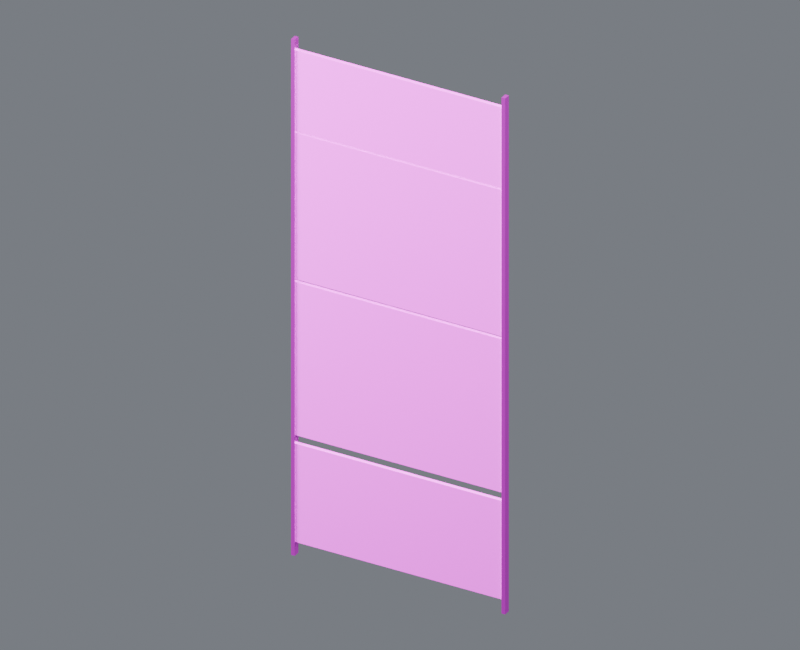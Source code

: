 # Source: wall_skin_north_09.blend  (saved by Blender 4.5.87; exported with 4.5.12 LTS)
import bpy
from mathutils import Matrix  # noqa: F401  (used for matrix-valued properties, if any)

bpy.ops.wm.read_factory_settings(use_empty=True)
scene = bpy.context.scene
scene.name = 'Component_wall_skin_north_09'

# ---- collections
col_01______wall_skin_north_09 = bpy.data.collections.new('01_制作组件_wall_skin_north_09'); scene.collection.children.link(col_01______wall_skin_north_09)
col_north_09 = bpy.data.collections.new('装甲墙_NORTH_09_制作源'); col_01______wall_skin_north_09.children.link(col_north_09)
col_02______wall_skin_north_09 = bpy.data.collections.new('02_游戏输出_wall_skin_north_09'); scene.collection.children.link(col_02______wall_skin_north_09)
col_north_09_1 = bpy.data.collections.new('装甲墙_NORTH_09_输出包'); col_02______wall_skin_north_09.children.link(col_north_09_1)
col_90_preview_component_wall_skin_north_09 = bpy.data.collections.new('90_Preview_Component_wall_skin_north_09'); scene.collection.children.link(col_90_preview_component_wall_skin_north_09)

# ---- images (referenced by path relative to the original .blend; pixels are not part of the script)
import os
ASSET_DIR = os.environ.get("B2B_ASSET_DIR", "")  # directory of the original .blend (textures are referenced by path, not embedded)
HERE = os.path.dirname(os.path.abspath(__file__))  # packed textures are extracted next to this script under _unpacked/

def load_image(name, relpath, width, height, colorspace="sRGB"):
    """Load a texture the original file referenced (path relative to the .blend, or extracted next to this script)."""
    p = next((c for c in (os.path.join(HERE, relpath), os.path.join(ASSET_DIR, relpath)) if relpath and os.path.exists(c)), "")
    if p:
        img = bpy.data.images.load(p, check_existing=True)
        img.name = name
    else:  # same state as the original file: an image datablock whose file is absent (Cycles renders it pink)
        img = bpy.data.images.new(name, width, height)
        img.source = "FILE"
        img.filepath = "//" + (relpath or name)
    img.colorspace_settings.name = colorspace
    return img
img_10x10_512_png = load_image('设施低亮多巴胺色盘_10x10_512.png', '设施低亮多巴胺色盘_10x10_512.png', 1024, 1024, 'sRGB')

# ---- materials (node trees are filled in below, after node groups)
mat_02 = bpy.data.materials.new('02_细腻哑光_青绿大面')
mat_01 = bpy.data.materials.new('01_精工金属_紫色骨架')

# ---- material node trees
mat_02.use_nodes = True; mat_02.node_tree.nodes.clear()
_N = mat_02.node_tree.nodes; _L = mat_02.node_tree.links
n0 = _N.new('ShaderNodeOutputMaterial'); n0.name = '材质输出'; n0.location = (0, 0)
n1 = _N.new('ShaderNodeBsdfPrincipled'); n1.name = 'Principled BSDF'; n1.location = (0, 0)
n1.inputs[1].default_value = 0.03
n1.inputs[2].default_value = 0.7
n2 = _N.new('ShaderNodeUVMap'); n2.name = 'UV 贴图'; n2.location = (0, 0)
n2.uv_map = 'PaletteUV'
n3 = _N.new('ShaderNodeTexImage'); n3.name = '图像纹理'; n3.location = (0, 0)
n3.image = img_10x10_512_png
n3.interpolation = 'Closest'
_L.new(n1.outputs[0], n0.inputs[0])
_L.new(n2.outputs[0], n3.inputs[0])
_L.new(n3.outputs[0], n1.inputs[0])
n0.is_active_output = True
mat_01.use_nodes = True; mat_01.node_tree.nodes.clear()
_N = mat_01.node_tree.nodes; _L = mat_01.node_tree.links
n0 = _N.new('ShaderNodeOutputMaterial'); n0.name = '材质输出'; n0.location = (0, 0)
n1 = _N.new('ShaderNodeBsdfPrincipled'); n1.name = 'Principled BSDF'; n1.location = (0, 0)
n1.inputs[1].default_value = 0.86
n1.inputs[2].default_value = 0.29
n1.inputs[19].default_value = 0.16
n2 = _N.new('ShaderNodeUVMap'); n2.name = 'UV 贴图'; n2.location = (0, 0)
n2.uv_map = 'PaletteUV'
n3 = _N.new('ShaderNodeTexImage'); n3.name = '图像纹理'; n3.location = (0, 0)
n3.image = img_10x10_512_png
n3.interpolation = 'Closest'
_L.new(n1.outputs[0], n0.inputs[0])
_L.new(n2.outputs[0], n3.inputs[0])
_L.new(n3.outputs[0], n1.inputs[0])
n0.is_active_output = True

# ---- world
world_component_studio = bpy.data.worlds.new('Component_Studio'); scene.world = world_component_studio
world_component_studio.use_nodes = True; world_component_studio.node_tree.nodes.clear()
_N = world_component_studio.node_tree.nodes; _L = world_component_studio.node_tree.links
n0 = _N.new('ShaderNodeBackground'); n0.name = '背景'; n0.location = (-200, 100)
n0.inputs[0].default_value = (0.3, 0.32, 0.36, 1.0)
n0.inputs[1].default_value = 0.45
n1 = _N.new('ShaderNodeOutputWorld'); n1.name = '世界输出'; n1.location = (200, 100)
_L.new(n0.outputs[0], n1.inputs[0])
n1.is_active_output = True

# ---- cameras
cam_camera_component_wall_skin_north_09 = bpy.data.cameras.new('Camera_Component_wall_skin_north_09')
cam_camera_component_wall_skin_north_09.type = 'ORTHO'
cam_camera_component_wall_skin_north_09.ortho_scale = 15.98

# ---- lights
light_key_component_wall_skin_north_09 = bpy.data.lights.new('Key_Component_wall_skin_north_09', 'AREA')
light_key_component_wall_skin_north_09.energy = 2.78e+04
light_key_component_wall_skin_north_09.size = 12.79
light_fill_component_wall_skin_north_09 = bpy.data.lights.new('Fill_Component_wall_skin_north_09', 'AREA')
light_fill_component_wall_skin_north_09.energy = 1.635e+04
light_fill_component_wall_skin_north_09.size = 12.79
light_rim_component_wall_skin_north_09 = bpy.data.lights.new('Rim_Component_wall_skin_north_09', 'AREA')
light_rim_component_wall_skin_north_09.energy = 2.126e+04
light_rim_component_wall_skin_north_09.size = 12.79

# ---- meshes
me_north_09______00_mesh = bpy.data.meshes.new('装甲墙_NORTH_09_制作_部件00_Mesh')
me_north_09______00_mesh.from_pydata([(-2.435, -0.045, 0.305), (2.435, -0.045, 0.305), (2.435, 0.045, 0.305), (-2.435, 0.045, 0.305), (-2.435, -0.045, 2.555), (2.435, -0.045, 2.555), (2.435, 0.045, 2.555), (-2.435, 0.045, 2.555), (-2.435, -0.045, 2.75), (2.435, -0.045, 2.75), (2.435, 0.045, 2.75), (-2.435, 0.045, 2.75), (-2.435, -0.045, 6.25), (2.435, -0.045, 6.25), (2.435, 0.045, 6.25), (-2.435, 0.045, 6.25), (-2.435, -0.045, 6.32), (2.435, -0.045, 6.32), (2.435, 0.045, 6.32), (-2.435, 0.045, 6.32), (-2.435, -0.045, 9.66), (2.435, -0.045, 9.66), (2.435, 0.045, 9.66), (-2.435, 0.045, 9.66), (-2.435, -0.045, 9.71), (2.435, -0.045, 9.71), (2.435, 0.045, 9.71), (-2.435, 0.045, 9.71), (-2.435, -0.045, 11.55), (2.435, -0.045, 11.55), (2.435, 0.045, 11.55), (-2.435, 0.045, 11.55)], [], [(0, 3, 2, 1), (4, 5, 6, 7), (0, 1, 5, 4), (1, 2, 6, 5), (2, 3, 7, 6), (3, 0, 4, 7), (8, 11, 10, 9), (12, 13, 14, 15), (8, 9, 13, 12), (9, 10, 14, 13), (10, 11, 15, 14), (11, 8, 12, 15), (16, 19, 18, 17), (20, 21, 22, 23), (16, 17, 21, 20), (17, 18, 22, 21), (18, 19, 23, 22), (19, 16, 20, 23), (24, 27, 26, 25), (28, 29, 30, 31), (24, 25, 29, 28), (25, 26, 30, 29), (26, 27, 31, 30), (27, 24, 28, 31)])
_uv = me_north_09______00_mesh.uv_layers.new(name='PaletteUV')
_uv.uv.foreach_set('vector', [0.972, 0.75, 0.95, 0.772, 0.928, 0.75, 0.95, 0.728, 0.972, 0.75, 0.95, 0.772, 0.928, 0.75, 0.95, 0.728, 0.972, 0.75, 0.95, 0.772, 0.928, 0.75, 0.95, 0.728, 0.972, 0.75, 0.95, 0.772, 0.928, 0.75, 0.95, 0.728, 0.972, 0.75, 0.95, 0.772, 0.928, 0.75, 0.95, 0.728, 0.972, 0.75, 0.95, 0.772, 0.928, 0.75, 0.95, 0.728, 0.972, 0.75, 0.95, 0.772, 0.928, 0.75, 0.95, 0.728, 0.972, 0.75, 0.95, 0.772, 0.928, 0.75, 0.95, 0.728, 0.972, 0.75, 0.95, 0.772, 0.928, 0.75, 0.95, 0.728, 0.972, 0.75, 0.95, 0.772, 0.928, 0.75, 0.95, 0.728, 0.972, 0.75, 0.95, 0.772, 0.928, 0.75, 0.95, 0.728, 0.972, 0.75, 0.95, 0.772, 0.928, 0.75, 0.95, 0.728, 0.972, 0.75, 0.95, 0.772, 0.928, 0.75, 0.95, 0.728, 0.972, 0.75, 0.95, 0.772, 0.928, 0.75, 0.95, 0.728, 0.972, 0.75, 0.95, 0.772, 0.928, 0.75, 0.95, 0.728, 0.972, 0.75, 0.95, 0.772, 0.928, 0.75, 0.95, 0.728, 0.972, 0.75, 0.95, 0.772, 0.928, 0.75, 0.95, 0.728, 0.972, 0.75, 0.95, 0.772, 0.928, 0.75, 0.95, 0.728, 0.972, 0.75, 0.95, 0.772, 0.928, 0.75, 0.95, 0.728, 0.972, 0.75, 0.95, 0.772, 0.928, 0.75, 0.95, 0.728, 0.972, 0.75, 0.95, 0.772, 0.928, 0.75, 0.95, 0.728, 0.972, 0.75, 0.95, 0.772, 0.928, 0.75, 0.95, 0.728, 0.972, 0.75, 0.95, 0.772, 0.928, 0.75, 0.95, 0.728, 0.972, 0.75, 0.95, 0.772, 0.928, 0.75, 0.95, 0.728])
me_north_09______00_mesh.materials.append(mat_02)
me_north_09______00_mesh.update()
me_north_09______01_mesh = bpy.data.meshes.new('装甲墙_NORTH_09_制作_部件01_Mesh')
me_north_09______01_mesh.from_pydata([(-2.462, -0.075, 0.0), (-2.378, -0.075, 0.0), (-2.378, 0.075, 0.0), (-2.462, 0.075, 0.0), (-2.462, -0.075, 11.8), (-2.378, -0.075, 11.8), (-2.378, 0.075, 11.8), (-2.462, 0.075, 11.8), (2.378, -0.075, 0.0), (2.462, -0.075, 0.0), (2.462, 0.075, 0.0), (2.378, 0.075, 0.0), (2.378, -0.075, 11.8), (2.462, -0.075, 11.8), (2.462, 0.075, 11.8), (2.378, 0.075, 11.8)], [], [(0, 3, 2, 1), (4, 5, 6, 7), (0, 1, 5, 4), (1, 2, 6, 5), (2, 3, 7, 6), (3, 0, 4, 7), (8, 11, 10, 9), (12, 13, 14, 15), (8, 9, 13, 12), (9, 10, 14, 13), (10, 11, 15, 14), (11, 8, 12, 15)])
_uv = me_north_09______01_mesh.uv_layers.new(name='PaletteUV')
_uv.uv.foreach_set('vector', [0.972, 0.65, 0.95, 0.672, 0.928, 0.65, 0.95, 0.628, 0.972, 0.65, 0.95, 0.672, 0.928, 0.65, 0.95, 0.628, 0.972, 0.65, 0.95, 0.672, 0.928, 0.65, 0.95, 0.628, 0.972, 0.65, 0.95, 0.672, 0.928, 0.65, 0.95, 0.628, 0.972, 0.65, 0.95, 0.672, 0.928, 0.65, 0.95, 0.628, 0.972, 0.65, 0.95, 0.672, 0.928, 0.65, 0.95, 0.628, 0.972, 0.65, 0.95, 0.672, 0.928, 0.65, 0.95, 0.628, 0.972, 0.65, 0.95, 0.672, 0.928, 0.65, 0.95, 0.628, 0.972, 0.65, 0.95, 0.672, 0.928, 0.65, 0.95, 0.628, 0.972, 0.65, 0.95, 0.672, 0.928, 0.65, 0.95, 0.628, 0.972, 0.65, 0.95, 0.672, 0.928, 0.65, 0.95, 0.628, 0.972, 0.65, 0.95, 0.672, 0.928, 0.65, 0.95, 0.628])
me_north_09______01_mesh.materials.append(mat_01)
me_north_09______01_mesh.update()
me_north_09______00_mesh_1 = bpy.data.meshes.new('装甲墙_NORTH_09_输出_部件00_Mesh')
me_north_09______00_mesh_1.from_pydata([(-2.435, -0.045, 0.305), (2.435, -0.045, 0.305), (2.435, 0.045, 0.305), (-2.435, 0.045, 0.305), (-2.435, -0.045, 2.555), (2.435, -0.045, 2.555), (2.435, 0.045, 2.555), (-2.435, 0.045, 2.555), (-2.435, -0.045, 2.75), (2.435, -0.045, 2.75), (2.435, 0.045, 2.75), (-2.435, 0.045, 2.75), (-2.435, -0.045, 6.25), (2.435, -0.045, 6.25), (2.435, 0.045, 6.25), (-2.435, 0.045, 6.25), (-2.435, -0.045, 6.32), (2.435, -0.045, 6.32), (2.435, 0.045, 6.32), (-2.435, 0.045, 6.32), (-2.435, -0.045, 9.66), (2.435, -0.045, 9.66), (2.435, 0.045, 9.66), (-2.435, 0.045, 9.66), (-2.435, -0.045, 9.71), (2.435, -0.045, 9.71), (2.435, 0.045, 9.71), (-2.435, 0.045, 9.71), (-2.435, -0.045, 11.55), (2.435, -0.045, 11.55), (2.435, 0.045, 11.55), (-2.435, 0.045, 11.55)], [], [(0, 3, 2, 1), (4, 5, 6, 7), (0, 1, 5, 4), (1, 2, 6, 5), (2, 3, 7, 6), (3, 0, 4, 7), (8, 11, 10, 9), (12, 13, 14, 15), (8, 9, 13, 12), (9, 10, 14, 13), (10, 11, 15, 14), (11, 8, 12, 15), (16, 19, 18, 17), (20, 21, 22, 23), (16, 17, 21, 20), (17, 18, 22, 21), (18, 19, 23, 22), (19, 16, 20, 23), (24, 27, 26, 25), (28, 29, 30, 31), (24, 25, 29, 28), (25, 26, 30, 29), (26, 27, 31, 30), (27, 24, 28, 31)])
_uv = me_north_09______00_mesh_1.uv_layers.new(name='PaletteUV')
_uv.uv.foreach_set('vector', [0.972, 0.75, 0.95, 0.772, 0.928, 0.75, 0.95, 0.728, 0.972, 0.75, 0.95, 0.772, 0.928, 0.75, 0.95, 0.728, 0.972, 0.75, 0.95, 0.772, 0.928, 0.75, 0.95, 0.728, 0.972, 0.75, 0.95, 0.772, 0.928, 0.75, 0.95, 0.728, 0.972, 0.75, 0.95, 0.772, 0.928, 0.75, 0.95, 0.728, 0.972, 0.75, 0.95, 0.772, 0.928, 0.75, 0.95, 0.728, 0.972, 0.75, 0.95, 0.772, 0.928, 0.75, 0.95, 0.728, 0.972, 0.75, 0.95, 0.772, 0.928, 0.75, 0.95, 0.728, 0.972, 0.75, 0.95, 0.772, 0.928, 0.75, 0.95, 0.728, 0.972, 0.75, 0.95, 0.772, 0.928, 0.75, 0.95, 0.728, 0.972, 0.75, 0.95, 0.772, 0.928, 0.75, 0.95, 0.728, 0.972, 0.75, 0.95, 0.772, 0.928, 0.75, 0.95, 0.728, 0.972, 0.75, 0.95, 0.772, 0.928, 0.75, 0.95, 0.728, 0.972, 0.75, 0.95, 0.772, 0.928, 0.75, 0.95, 0.728, 0.972, 0.75, 0.95, 0.772, 0.928, 0.75, 0.95, 0.728, 0.972, 0.75, 0.95, 0.772, 0.928, 0.75, 0.95, 0.728, 0.972, 0.75, 0.95, 0.772, 0.928, 0.75, 0.95, 0.728, 0.972, 0.75, 0.95, 0.772, 0.928, 0.75, 0.95, 0.728, 0.972, 0.75, 0.95, 0.772, 0.928, 0.75, 0.95, 0.728, 0.972, 0.75, 0.95, 0.772, 0.928, 0.75, 0.95, 0.728, 0.972, 0.75, 0.95, 0.772, 0.928, 0.75, 0.95, 0.728, 0.972, 0.75, 0.95, 0.772, 0.928, 0.75, 0.95, 0.728, 0.972, 0.75, 0.95, 0.772, 0.928, 0.75, 0.95, 0.728, 0.972, 0.75, 0.95, 0.772, 0.928, 0.75, 0.95, 0.728])
me_north_09______00_mesh_1.materials.append(mat_02)
me_north_09______00_mesh_1.update()
me_north_09______01_mesh_1 = bpy.data.meshes.new('装甲墙_NORTH_09_输出_部件01_Mesh')
me_north_09______01_mesh_1.from_pydata([(-2.462, -0.075, 0.0), (-2.378, -0.075, 0.0), (-2.378, 0.075, 0.0), (-2.462, 0.075, 0.0), (-2.462, -0.075, 11.8), (-2.378, -0.075, 11.8), (-2.378, 0.075, 11.8), (-2.462, 0.075, 11.8), (2.378, -0.075, 0.0), (2.462, -0.075, 0.0), (2.462, 0.075, 0.0), (2.378, 0.075, 0.0), (2.378, -0.075, 11.8), (2.462, -0.075, 11.8), (2.462, 0.075, 11.8), (2.378, 0.075, 11.8)], [], [(0, 3, 2, 1), (4, 5, 6, 7), (0, 1, 5, 4), (1, 2, 6, 5), (2, 3, 7, 6), (3, 0, 4, 7), (8, 11, 10, 9), (12, 13, 14, 15), (8, 9, 13, 12), (9, 10, 14, 13), (10, 11, 15, 14), (11, 8, 12, 15)])
_uv = me_north_09______01_mesh_1.uv_layers.new(name='PaletteUV')
_uv.uv.foreach_set('vector', [0.972, 0.65, 0.95, 0.672, 0.928, 0.65, 0.95, 0.628, 0.972, 0.65, 0.95, 0.672, 0.928, 0.65, 0.95, 0.628, 0.972, 0.65, 0.95, 0.672, 0.928, 0.65, 0.95, 0.628, 0.972, 0.65, 0.95, 0.672, 0.928, 0.65, 0.95, 0.628, 0.972, 0.65, 0.95, 0.672, 0.928, 0.65, 0.95, 0.628, 0.972, 0.65, 0.95, 0.672, 0.928, 0.65, 0.95, 0.628, 0.972, 0.65, 0.95, 0.672, 0.928, 0.65, 0.95, 0.628, 0.972, 0.65, 0.95, 0.672, 0.928, 0.65, 0.95, 0.628, 0.972, 0.65, 0.95, 0.672, 0.928, 0.65, 0.95, 0.628, 0.972, 0.65, 0.95, 0.672, 0.928, 0.65, 0.95, 0.628, 0.972, 0.65, 0.95, 0.672, 0.928, 0.65, 0.95, 0.628, 0.972, 0.65, 0.95, 0.672, 0.928, 0.65, 0.95, 0.628])
me_north_09______01_mesh_1.materials.append(mat_01)
me_north_09______01_mesh_1.update()

# ---- objects
ob_root_wall_skin_north_09 = bpy.data.objects.new('ROOT_wall_skin_north_09_制作源', None)
ob_north_09______00 = bpy.data.objects.new('装甲墙_NORTH_09_制作_部件00', me_north_09______00_mesh)
ob_north_09______01 = bpy.data.objects.new('装甲墙_NORTH_09_制作_部件01', me_north_09______01_mesh)
ob_root_wall_skin_north_09_1 = bpy.data.objects.new('ROOT_wall_skin_north_09_组件', None)
ob_north_09______00_1 = bpy.data.objects.new('装甲墙_NORTH_09_输出_部件00', me_north_09______00_mesh_1)
ob_north_09______01_1 = bpy.data.objects.new('装甲墙_NORTH_09_输出_部件01', me_north_09______01_mesh_1)
ob_camera_component_wall_skin_north_09 = bpy.data.objects.new('Camera_Component_wall_skin_north_09', cam_camera_component_wall_skin_north_09)
ob_key_component_wall_skin_north_09 = bpy.data.objects.new('Key_Component_wall_skin_north_09', light_key_component_wall_skin_north_09)
ob_fill_component_wall_skin_north_09 = bpy.data.objects.new('Fill_Component_wall_skin_north_09', light_fill_component_wall_skin_north_09)
ob_rim_component_wall_skin_north_09 = bpy.data.objects.new('Rim_Component_wall_skin_north_09', light_rim_component_wall_skin_north_09)

# ---- transforms, parenting, visibility, modifiers, constraints
ob_root_wall_skin_north_09.location = (0.0, 0.0, 0.0)
ob_north_09______00.parent = ob_root_wall_skin_north_09
ob_north_09______00.location = (0.0, 0.0, 0.0)
ob_north_09______01.parent = ob_root_wall_skin_north_09
ob_north_09______01.location = (0.0, 0.0, 0.0)
ob_root_wall_skin_north_09_1.location = (0.0, 0.0, 0.0)
ob_north_09______00_1.parent = ob_root_wall_skin_north_09_1
ob_north_09______00_1.location = (0.0, 0.0, 0.0)
ob_north_09______01_1.parent = ob_root_wall_skin_north_09_1
ob_north_09______01_1.location = (0.0, 0.0, 0.0)
ob_camera_component_wall_skin_north_09.location = (11.08, -19.39, 18.36)
ob_camera_component_wall_skin_north_09.rotation_euler = (1.062, 7.281e-09, 0.5191)
ob_key_component_wall_skin_north_09.location = (10.23, -20.46, 36.59)
ob_key_component_wall_skin_north_09.rotation_euler = (0.6405, -1.092e-08, 0.4636)
ob_fill_component_wall_skin_north_09.location = (-20.46, -10.23, 16.13)
ob_fill_component_wall_skin_north_09.rotation_euler = (1.15, 6.438e-08, -1.107)
ob_rim_component_wall_skin_north_09.location = (10.23, 20.46, 26.36)
ob_rim_component_wall_skin_north_09.rotation_euler = (0.8411, -4.847e-08, 2.678)

# ---- collection membership
col_north_09.objects.link(ob_root_wall_skin_north_09)
col_north_09.objects.link(ob_north_09______00)
col_north_09.objects.link(ob_north_09______01)
col_north_09_1.objects.link(ob_root_wall_skin_north_09_1)
col_north_09_1.objects.link(ob_north_09______00_1)
col_north_09_1.objects.link(ob_north_09______01_1)
col_90_preview_component_wall_skin_north_09.objects.link(ob_camera_component_wall_skin_north_09)
col_90_preview_component_wall_skin_north_09.objects.link(ob_key_component_wall_skin_north_09)
col_90_preview_component_wall_skin_north_09.objects.link(ob_fill_component_wall_skin_north_09)
col_90_preview_component_wall_skin_north_09.objects.link(ob_rim_component_wall_skin_north_09)
def _layer_coll(name, lc=None):
    lc = lc or bpy.context.view_layer.layer_collection
    for c in lc.children:
        if c.name == name: return c
        r = _layer_coll(name, c)
        if r: return r
_layer_coll('01_制作组件_wall_skin_north_09').exclude = True
_layer_coll('装甲墙_NORTH_09_制作源').exclude = True

# ---- scene / render settings (as saved in the file)
scene.camera = ob_camera_component_wall_skin_north_09
scene.frame_start = 1; scene.frame_end = 250; scene.frame_set(1)
scene.render.engine = 'CYCLES'
scene.render.image_settings.exr_codec = 'NONE'
scene.render.resolution_x = 800
scene.render.resolution_y = 650
scene.render.simplify_subdivision_render = 0
scene.render.simplify_child_particles_render = 0.0
scene.cycles.use_denoising = False
scene.cycles.samples = 8
scene.eevee.use_volume_custom_range = False
scene.eevee.use_fast_gi = False
scene.eevee.use_shadows = False
scene.view_settings.exposure = 0.5
scene.view_settings.white_balance_temperature = 0.0
scene.view_settings.white_balance_tint = 0.0
scene.view_settings.white_balance_whitepoint = (2.97, 0.5193, -0.0414)
bpy.context.view_layer.update()
